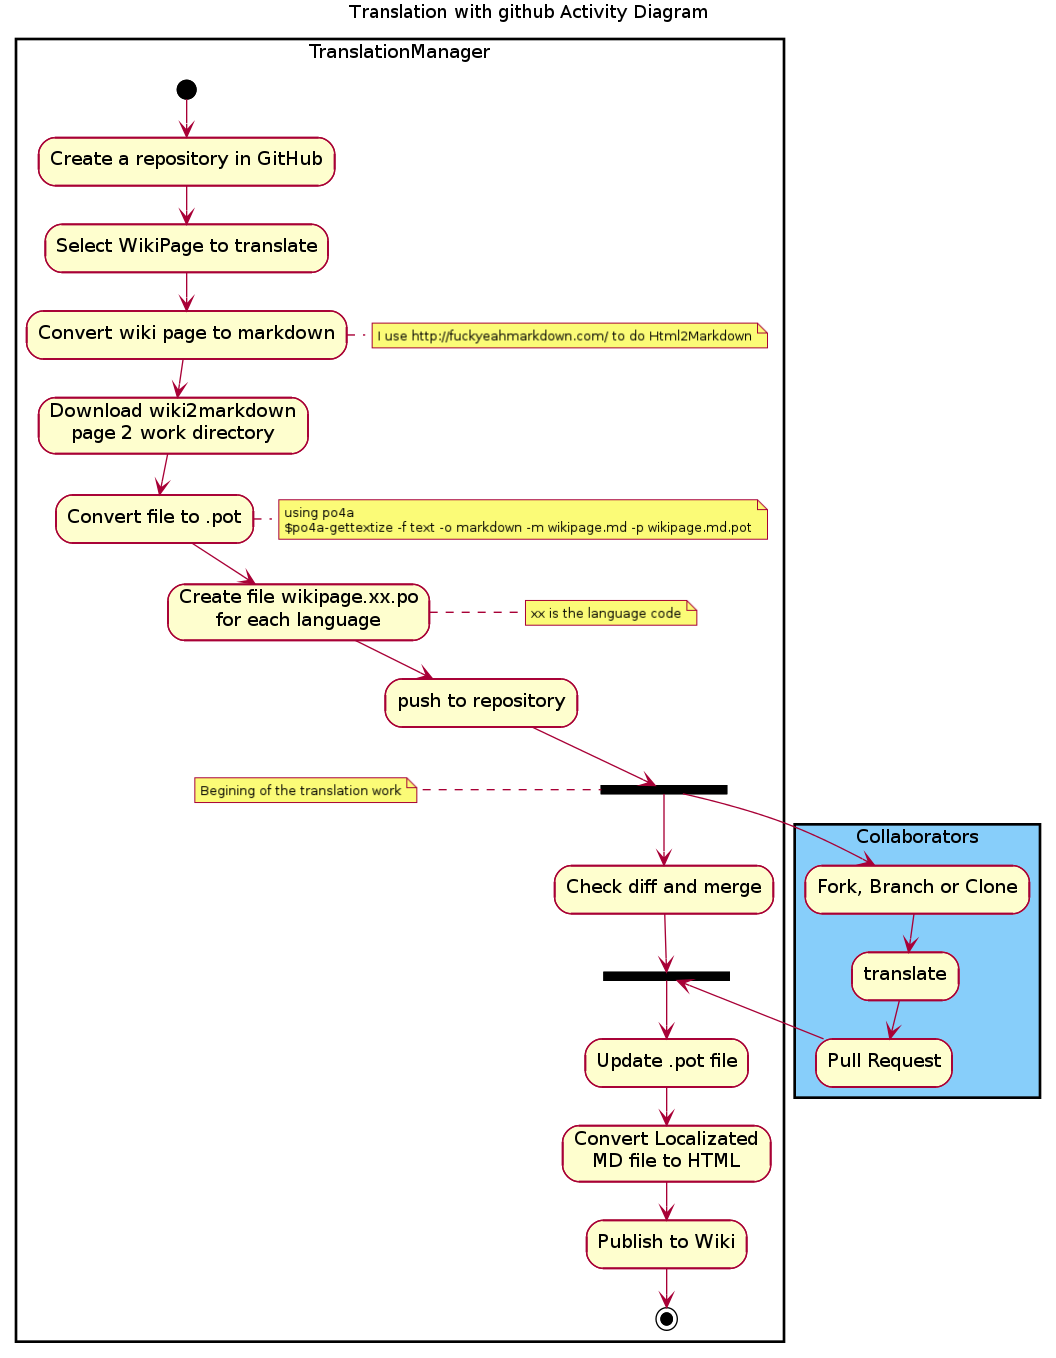

The diagram above was rendered by PlantUML. Its source (embedded in the PNG):
@startuml
title Translation with github Activity Diagram
partition TranslationManager {
(*)--> "Create a repository in GitHub"
--> "Select WikiPage to translate"
--> "Convert wiki page to markdown"
note right: I use http://fuckyeahmarkdown.com/ to do Html2Markdown
--> "Download wiki2markdown 
page 2 work directory"
--> "Convert file to .pot"
note right 
  using po4a 
  $po4a-gettextize -f text -o markdown -m wikipage.md -p wikipage.md.pot
end note
--> "Create file wikipage.xx.po
for each language"
note right: xx is the language code
--> "push to repository"
--> === STARTLOOP ===
note left: Begining of the translation work
--> "Check diff and merge"
}
partition Collaborators LightSkyBlue {
=== STARTLOOP === --> "Fork, Branch or Clone"
--> "translate"
--> "Pull Request"
}
partition  TranslationManager {
"Check diff and merge" --> === ENDLOOP ===
--> "Update .pot file"
--> "Convert Localizated 
     MD file to HTML"
--> "Publish to Wiki"
--> (*)
"Pull Request"--> === ENDLOOP ===
}
@enduml